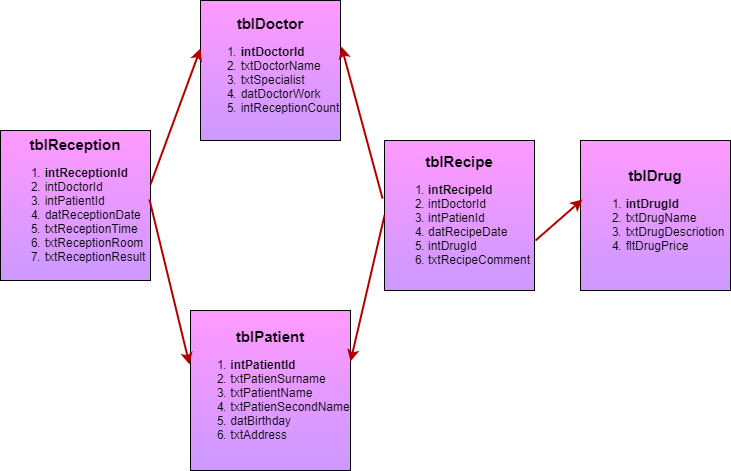

The diagram above was exported from draw.io. Its source (the exported page's mxGraphModel, read from the mxfile embedded in the PNG):
<mxGraphModel dx="868" dy="491" grid="1" gridSize="10" guides="1" tooltips="1" connect="1" arrows="1" fold="1" page="1" pageScale="1" pageWidth="827" pageHeight="1169" math="0" shadow="0">
  <root>
    <mxCell id="0" />
    <mxCell id="1" parent="0" />
    <mxCell id="6V1HD6YJ14M3ealMgl50-1" value="&lt;b&gt;&lt;font style=&quot;font-size: 15px&quot;&gt;tblReception&lt;/font&gt;&lt;/b&gt;&lt;br&gt;&lt;div style=&quot;text-align: left&quot;&gt;&lt;ol&gt;&lt;li&gt;&lt;span&gt;&lt;b&gt;intReceptionId&lt;/b&gt;&lt;/span&gt;&lt;/li&gt;&lt;li&gt;&lt;span&gt;intDoctorId&lt;/span&gt;&lt;/li&gt;&lt;li&gt;&lt;span&gt;intPatientId&lt;/span&gt;&lt;/li&gt;&lt;li&gt;&lt;span&gt;datReceptionDate&lt;/span&gt;&lt;/li&gt;&lt;li&gt;&lt;span&gt;txtReceptionTime&lt;/span&gt;&lt;/li&gt;&lt;li&gt;&lt;span&gt;txtReceptionRoom&lt;/span&gt;&lt;/li&gt;&lt;li&gt;&lt;span&gt;txtReceptionResult&lt;/span&gt;&lt;/li&gt;&lt;/ol&gt;&lt;/div&gt;" style="whiteSpace=wrap;html=1;aspect=fixed;gradientColor=#FF99FF;fillColor=#CC99FF;gradientDirection=north;" parent="1" vertex="1">
      <mxGeometry x="30" y="160" width="150" height="150" as="geometry" />
    </mxCell>
    <mxCell id="oiWQLB6h0uDhrAbBCV3T-3" value="&lt;b&gt;&lt;font style=&quot;font-size: 15px&quot;&gt;tblDoctor&lt;/font&gt;&lt;/b&gt;&lt;br&gt;&lt;div style=&quot;text-align: left&quot;&gt;&lt;ol&gt;&lt;li&gt;&lt;span&gt;&lt;b&gt;intDoctorId&lt;/b&gt;&lt;/span&gt;&lt;/li&gt;&lt;li&gt;&lt;span&gt;txtDoctorName&lt;/span&gt;&lt;/li&gt;&lt;li&gt;&lt;span&gt;txtSpecialist&lt;/span&gt;&lt;/li&gt;&lt;li&gt;&lt;span&gt;datDoctorWork&lt;/span&gt;&lt;/li&gt;&lt;li&gt;&lt;span&gt;intReceptionCount&lt;/span&gt;&lt;/li&gt;&lt;/ol&gt;&lt;/div&gt;" style="whiteSpace=wrap;html=1;aspect=fixed;gradientColor=#FF99FF;gradientDirection=north;fillColor=#CC99FF;" parent="1" vertex="1">
      <mxGeometry x="230" y="30" width="140" height="140" as="geometry" />
    </mxCell>
    <mxCell id="oiWQLB6h0uDhrAbBCV3T-4" value="&lt;b&gt;&lt;font style=&quot;font-size: 15px&quot;&gt;tblPatient&lt;/font&gt;&lt;/b&gt;&lt;br&gt;&lt;div style=&quot;text-align: left&quot;&gt;&lt;ol&gt;&lt;li&gt;&lt;span&gt;&lt;b&gt;intPatientId&lt;/b&gt;&lt;/span&gt;&lt;/li&gt;&lt;li&gt;&lt;span&gt;txtPatienSurname&lt;/span&gt;&lt;/li&gt;&lt;li&gt;&lt;span&gt;txtPatientName&lt;/span&gt;&lt;/li&gt;&lt;li&gt;&lt;span&gt;txtPatienSecondName&lt;/span&gt;&lt;/li&gt;&lt;li&gt;&lt;span&gt;datBirthday&lt;/span&gt;&lt;/li&gt;&lt;li&gt;&lt;span&gt;txtAddress&lt;/span&gt;&lt;/li&gt;&lt;/ol&gt;&lt;/div&gt;" style="whiteSpace=wrap;html=1;aspect=fixed;gradientDirection=north;gradientColor=#FF99FF;fillColor=#CC99FF;" parent="1" vertex="1">
      <mxGeometry x="220" y="340" width="160" height="160" as="geometry" />
    </mxCell>
    <mxCell id="oiWQLB6h0uDhrAbBCV3T-5" value="&lt;b&gt;&lt;font style=&quot;font-size: 15px&quot;&gt;tblRecipe&lt;/font&gt;&lt;/b&gt;&lt;br&gt;&lt;div style=&quot;text-align: left&quot;&gt;&lt;ol&gt;&lt;li&gt;&lt;span&gt;&lt;b&gt;intRecipeId&lt;/b&gt;&lt;/span&gt;&lt;/li&gt;&lt;li&gt;&lt;span&gt;intDoctorId&lt;/span&gt;&lt;/li&gt;&lt;li&gt;&lt;span&gt;intPatienId&lt;/span&gt;&lt;/li&gt;&lt;li&gt;&lt;span&gt;datRecipeDate&lt;/span&gt;&lt;/li&gt;&lt;li&gt;&lt;span&gt;intDrugId&lt;/span&gt;&lt;/li&gt;&lt;li&gt;&lt;span&gt;txtRecipeComment&lt;/span&gt;&lt;/li&gt;&lt;/ol&gt;&lt;/div&gt;" style="whiteSpace=wrap;html=1;aspect=fixed;gradientDirection=north;strokeWidth=1;fillColor=#CC99FF;gradientColor=#FF99FF;" parent="1" vertex="1">
      <mxGeometry x="414" y="170" width="150" height="150" as="geometry" />
    </mxCell>
    <mxCell id="oiWQLB6h0uDhrAbBCV3T-6" value="&lt;b&gt;&lt;font style=&quot;font-size: 15px&quot;&gt;tblDrug&lt;/font&gt;&lt;/b&gt;&lt;br&gt;&lt;div style=&quot;text-align: left&quot;&gt;&lt;ol&gt;&lt;li&gt;&lt;b&gt;intDrugId&lt;/b&gt;&lt;/li&gt;&lt;li&gt;&lt;span&gt;txtDrugName&lt;/span&gt;&lt;/li&gt;&lt;li&gt;&lt;span&gt;txtDrugDescriotion&lt;/span&gt;&lt;/li&gt;&lt;li&gt;&lt;span&gt;fltDrugPrice&lt;/span&gt;&lt;/li&gt;&lt;/ol&gt;&lt;/div&gt;" style="whiteSpace=wrap;html=1;aspect=fixed;fillColor=#CC99FF;gradientColor=#FF99FF;gradientDirection=north;" parent="1" vertex="1">
      <mxGeometry x="610" y="170" width="150" height="150" as="geometry" />
    </mxCell>
    <mxCell id="oiWQLB6h0uDhrAbBCV3T-7" value="" style="endArrow=classic;html=1;fillColor=#e51400;strokeColor=#B20000;entryX=0.013;entryY=0.393;entryDx=0;entryDy=0;entryPerimeter=0;strokeWidth=2;" parent="1" target="oiWQLB6h0uDhrAbBCV3T-6" edge="1">
      <mxGeometry width="50" height="50" relative="1" as="geometry">
        <mxPoint x="565" y="270" as="sourcePoint" />
        <mxPoint x="605" y="231" as="targetPoint" />
      </mxGeometry>
    </mxCell>
    <mxCell id="oiWQLB6h0uDhrAbBCV3T-13" value="" style="endArrow=classic;html=1;exitX=0;exitY=0.5;exitDx=0;exitDy=0;entryX=1;entryY=0.319;entryDx=0;entryDy=0;entryPerimeter=0;fillColor=#e51400;strokeColor=#B20000;strokeWidth=2;" parent="1" source="oiWQLB6h0uDhrAbBCV3T-5" target="oiWQLB6h0uDhrAbBCV3T-4" edge="1">
      <mxGeometry width="50" height="50" relative="1" as="geometry">
        <mxPoint x="300" y="300" as="sourcePoint" />
        <mxPoint x="350" y="250" as="targetPoint" />
      </mxGeometry>
    </mxCell>
    <mxCell id="oiWQLB6h0uDhrAbBCV3T-14" value="" style="endArrow=classic;html=1;strokeWidth=2;entryX=0;entryY=0.343;entryDx=0;entryDy=0;entryPerimeter=0;fillColor=#e51400;strokeColor=#B20000;exitX=1;exitY=0.36;exitDx=0;exitDy=0;exitPerimeter=0;" parent="1" source="6V1HD6YJ14M3ealMgl50-1" target="oiWQLB6h0uDhrAbBCV3T-3" edge="1">
      <mxGeometry width="50" height="50" relative="1" as="geometry">
        <mxPoint x="140" y="120" as="sourcePoint" />
        <mxPoint x="350" y="250" as="targetPoint" />
      </mxGeometry>
    </mxCell>
    <mxCell id="oiWQLB6h0uDhrAbBCV3T-15" value="" style="endArrow=classic;html=1;strokeWidth=2;entryX=1.007;entryY=0.329;entryDx=0;entryDy=0;entryPerimeter=0;fillColor=#e51400;strokeColor=#B20000;exitX=-0.013;exitY=0.387;exitDx=0;exitDy=0;exitPerimeter=0;" parent="1" source="oiWQLB6h0uDhrAbBCV3T-5" target="oiWQLB6h0uDhrAbBCV3T-3" edge="1">
      <mxGeometry width="50" height="50" relative="1" as="geometry">
        <mxPoint x="416" y="230" as="sourcePoint" />
        <mxPoint x="350" y="250" as="targetPoint" />
      </mxGeometry>
    </mxCell>
    <mxCell id="oiWQLB6h0uDhrAbBCV3T-16" value="" style="endArrow=classic;html=1;strokeWidth=2;exitX=0.993;exitY=0.46;exitDx=0;exitDy=0;exitPerimeter=0;fillColor=#e51400;strokeColor=#B20000;" parent="1" source="6V1HD6YJ14M3ealMgl50-1" edge="1">
      <mxGeometry width="50" height="50" relative="1" as="geometry">
        <mxPoint x="300" y="300" as="sourcePoint" />
        <mxPoint x="219" y="394" as="targetPoint" />
        <Array as="points" />
      </mxGeometry>
    </mxCell>
  </root>
</mxGraphModel>